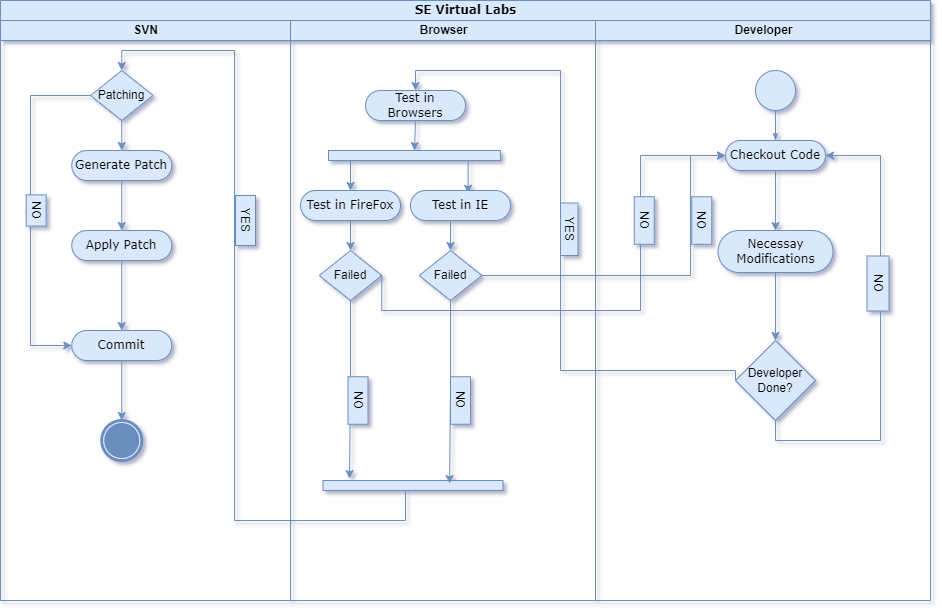

The diagram above was exported from draw.io. Its source (the exported page's mxGraphModel, read from the mxfile embedded in the PNG):
<mxGraphModel dx="1313" dy="708" grid="1" gridSize="10" guides="1" tooltips="1" connect="1" arrows="1" fold="1" page="1" pageScale="1" pageWidth="850" pageHeight="1100" background="none" math="0" shadow="0">
  <root>
    <mxCell id="0" />
    <mxCell id="1" parent="0" />
    <mxCell id="1c1d494c118603dd-1" value="SE Virtual Labs" style="swimlane;html=1;childLayout=stackLayout;startSize=20;rounded=0;shadow=0;comic=0;labelBackgroundColor=none;strokeWidth=1;fontFamily=Verdana;fontSize=12;align=center;fillColor=#dae8fc;strokeColor=#6c8ebf;" parent="1" vertex="1">
      <mxGeometry x="20" y="20" width="930" height="600" as="geometry" />
    </mxCell>
    <mxCell id="gdvd9QehyeSK6uLQpA0B-11" style="edgeStyle=orthogonalEdgeStyle;rounded=0;orthogonalLoop=1;jettySize=auto;html=1;exitX=0;exitY=0.5;exitDx=0;exitDy=0;entryX=0.5;entryY=0;entryDx=0;entryDy=0;fillColor=#dae8fc;strokeColor=#6c8ebf;" parent="1c1d494c118603dd-1" source="gdvd9QehyeSK6uLQpA0B-8" target="gdvd9QehyeSK6uLQpA0B-7" edge="1">
      <mxGeometry relative="1" as="geometry">
        <Array as="points">
          <mxPoint x="735" y="370" />
          <mxPoint x="560" y="370" />
          <mxPoint x="560" y="70" />
          <mxPoint x="415" y="70" />
        </Array>
      </mxGeometry>
    </mxCell>
    <mxCell id="1c1d494c118603dd-2" value="SVN" style="swimlane;html=1;startSize=20;fillColor=#dae8fc;strokeColor=#6c8ebf;" parent="1c1d494c118603dd-1" vertex="1">
      <mxGeometry y="20" width="290" height="580" as="geometry" />
    </mxCell>
    <mxCell id="gdvd9QehyeSK6uLQpA0B-32" style="edgeStyle=orthogonalEdgeStyle;rounded=0;orthogonalLoop=1;jettySize=auto;html=1;exitX=0.5;exitY=1;exitDx=0;exitDy=0;fillColor=#dae8fc;strokeColor=#6c8ebf;" parent="1c1d494c118603dd-2" source="1c1d494c118603dd-6" target="gdvd9QehyeSK6uLQpA0B-29" edge="1">
      <mxGeometry relative="1" as="geometry" />
    </mxCell>
    <mxCell id="1c1d494c118603dd-6" value="Apply Patch" style="rounded=1;whiteSpace=wrap;html=1;shadow=0;comic=0;labelBackgroundColor=none;strokeWidth=1;fontFamily=Verdana;fontSize=12;align=center;arcSize=50;fillColor=#dae8fc;strokeColor=#6c8ebf;" parent="1c1d494c118603dd-2" vertex="1">
      <mxGeometry x="71.25" y="210" width="100" height="30" as="geometry" />
    </mxCell>
    <mxCell id="gdvd9QehyeSK6uLQpA0B-31" style="edgeStyle=orthogonalEdgeStyle;rounded=0;orthogonalLoop=1;jettySize=auto;html=1;exitX=0.5;exitY=1;exitDx=0;exitDy=0;entryX=0.5;entryY=0;entryDx=0;entryDy=0;fillColor=#dae8fc;strokeColor=#6c8ebf;" parent="1c1d494c118603dd-2" source="gdvd9QehyeSK6uLQpA0B-2" target="1c1d494c118603dd-6" edge="1">
      <mxGeometry relative="1" as="geometry" />
    </mxCell>
    <mxCell id="gdvd9QehyeSK6uLQpA0B-2" value="Generate Patch" style="rounded=1;whiteSpace=wrap;html=1;shadow=0;comic=0;labelBackgroundColor=none;strokeWidth=1;fontFamily=Verdana;fontSize=12;align=center;arcSize=50;fillColor=#dae8fc;strokeColor=#6c8ebf;" parent="1c1d494c118603dd-2" vertex="1">
      <mxGeometry x="71.25" y="130" width="100" height="30" as="geometry" />
    </mxCell>
    <mxCell id="gdvd9QehyeSK6uLQpA0B-33" style="edgeStyle=orthogonalEdgeStyle;rounded=0;orthogonalLoop=1;jettySize=auto;html=1;exitX=0.5;exitY=1;exitDx=0;exitDy=0;fillColor=#dae8fc;strokeColor=#6c8ebf;" parent="1c1d494c118603dd-2" source="gdvd9QehyeSK6uLQpA0B-29" target="gdvd9QehyeSK6uLQpA0B-30" edge="1">
      <mxGeometry relative="1" as="geometry" />
    </mxCell>
    <mxCell id="gdvd9QehyeSK6uLQpA0B-29" value="Commit" style="rounded=1;whiteSpace=wrap;html=1;shadow=0;comic=0;labelBackgroundColor=none;strokeWidth=1;fontFamily=Verdana;fontSize=12;align=center;arcSize=50;fillColor=#dae8fc;strokeColor=#6c8ebf;" parent="1c1d494c118603dd-2" vertex="1">
      <mxGeometry x="71.25" y="310" width="100" height="30" as="geometry" />
    </mxCell>
    <mxCell id="gdvd9QehyeSK6uLQpA0B-30" value="" style="shape=mxgraph.bpmn.shape;html=1;verticalLabelPosition=bottom;labelBackgroundColor=#ffffff;verticalAlign=top;perimeter=ellipsePerimeter;outline=end;symbol=terminate;rounded=0;shadow=0;comic=0;strokeWidth=1;fontFamily=Verdana;fontSize=12;align=center;fillColor=#dae8fc;strokeColor=#6c8ebf;" parent="1c1d494c118603dd-2" vertex="1">
      <mxGeometry x="101.25" y="400" width="40" height="40" as="geometry" />
    </mxCell>
    <mxCell id="gdvd9QehyeSK6uLQpA0B-64" style="edgeStyle=orthogonalEdgeStyle;rounded=0;orthogonalLoop=1;jettySize=auto;html=1;exitX=0.5;exitY=1;exitDx=0;exitDy=0;entryX=0.5;entryY=0;entryDx=0;entryDy=0;fillColor=#dae8fc;strokeColor=#6c8ebf;" parent="1c1d494c118603dd-2" source="gdvd9QehyeSK6uLQpA0B-59" target="gdvd9QehyeSK6uLQpA0B-2" edge="1">
      <mxGeometry relative="1" as="geometry" />
    </mxCell>
    <mxCell id="gdvd9QehyeSK6uLQpA0B-66" style="edgeStyle=orthogonalEdgeStyle;rounded=0;orthogonalLoop=1;jettySize=auto;html=1;exitX=0;exitY=0.5;exitDx=0;exitDy=0;entryX=0;entryY=0.5;entryDx=0;entryDy=0;fillColor=#dae8fc;strokeColor=#6c8ebf;" parent="1c1d494c118603dd-2" source="gdvd9QehyeSK6uLQpA0B-59" target="gdvd9QehyeSK6uLQpA0B-29" edge="1">
      <mxGeometry relative="1" as="geometry">
        <Array as="points">
          <mxPoint x="30" y="75" />
          <mxPoint x="30" y="325" />
        </Array>
      </mxGeometry>
    </mxCell>
    <mxCell id="gdvd9QehyeSK6uLQpA0B-59" value="Patching" style="rhombus;whiteSpace=wrap;html=1;fillColor=#dae8fc;strokeColor=#6c8ebf;" parent="1c1d494c118603dd-2" vertex="1">
      <mxGeometry x="90" y="50" width="62.5" height="50" as="geometry" />
    </mxCell>
    <mxCell id="gdvd9QehyeSK6uLQpA0B-67" value="NO" style="text;html=1;strokeColor=#6c8ebf;fillColor=#dae8fc;align=center;verticalAlign=middle;whiteSpace=wrap;rounded=0;rotation=90;" parent="1c1d494c118603dd-2" vertex="1">
      <mxGeometry x="20" y="180" width="31.25" height="20" as="geometry" />
    </mxCell>
    <mxCell id="gdvd9QehyeSK6uLQpA0B-68" value="YES" style="text;html=1;strokeColor=#6c8ebf;fillColor=#dae8fc;align=center;verticalAlign=middle;whiteSpace=wrap;rounded=0;rotation=90;" parent="1c1d494c118603dd-2" vertex="1">
      <mxGeometry x="220" y="190" width="50" height="20" as="geometry" />
    </mxCell>
    <mxCell id="1c1d494c118603dd-3" value="Browser" style="swimlane;html=1;startSize=20;fillColor=#dae8fc;strokeColor=#6c8ebf;" parent="1c1d494c118603dd-1" vertex="1">
      <mxGeometry x="290" y="20" width="305" height="580" as="geometry" />
    </mxCell>
    <mxCell id="1c1d494c118603dd-12" value="" style="whiteSpace=wrap;html=1;rounded=0;shadow=0;comic=0;labelBackgroundColor=none;strokeWidth=1;fillColor=#dae8fc;fontFamily=Verdana;fontSize=12;align=center;rotation=0;strokeColor=#6c8ebf;" parent="1c1d494c118603dd-3" vertex="1">
      <mxGeometry x="32.5" y="460" width="180" height="10" as="geometry" />
    </mxCell>
    <mxCell id="gdvd9QehyeSK6uLQpA0B-48" style="edgeStyle=orthogonalEdgeStyle;rounded=0;orthogonalLoop=1;jettySize=auto;html=1;exitX=0.5;exitY=1;exitDx=0;exitDy=0;entryX=0.5;entryY=0;entryDx=0;entryDy=0;fillColor=#dae8fc;strokeColor=#6c8ebf;" parent="1c1d494c118603dd-3" source="gdvd9QehyeSK6uLQpA0B-7" target="gdvd9QehyeSK6uLQpA0B-17" edge="1">
      <mxGeometry relative="1" as="geometry" />
    </mxCell>
    <mxCell id="gdvd9QehyeSK6uLQpA0B-7" value="Test in Browsers" style="rounded=1;whiteSpace=wrap;html=1;shadow=0;comic=0;labelBackgroundColor=none;strokeWidth=1;fontFamily=Verdana;fontSize=12;align=center;arcSize=50;fillColor=#dae8fc;strokeColor=#6c8ebf;" parent="1c1d494c118603dd-3" vertex="1">
      <mxGeometry x="75" y="70" width="100" height="30" as="geometry" />
    </mxCell>
    <mxCell id="gdvd9QehyeSK6uLQpA0B-12" value="YES" style="text;html=1;strokeColor=#6c8ebf;fillColor=#dae8fc;align=center;verticalAlign=middle;whiteSpace=wrap;rounded=0;rotation=90;" parent="1c1d494c118603dd-3" vertex="1">
      <mxGeometry x="252.5" y="200" width="52.5" height="17.5" as="geometry" />
    </mxCell>
    <mxCell id="gdvd9QehyeSK6uLQpA0B-19" style="edgeStyle=orthogonalEdgeStyle;rounded=0;orthogonalLoop=1;jettySize=auto;html=1;exitX=0.25;exitY=1;exitDx=0;exitDy=0;entryX=0.5;entryY=0;entryDx=0;entryDy=0;fillColor=#dae8fc;strokeColor=#6c8ebf;" parent="1c1d494c118603dd-3" source="gdvd9QehyeSK6uLQpA0B-17" target="gdvd9QehyeSK6uLQpA0B-5" edge="1">
      <mxGeometry relative="1" as="geometry" />
    </mxCell>
    <mxCell id="gdvd9QehyeSK6uLQpA0B-20" style="edgeStyle=orthogonalEdgeStyle;rounded=0;orthogonalLoop=1;jettySize=auto;html=1;exitX=0.75;exitY=1;exitDx=0;exitDy=0;entryX=0.576;entryY=0.093;entryDx=0;entryDy=0;entryPerimeter=0;fillColor=#dae8fc;strokeColor=#6c8ebf;" parent="1c1d494c118603dd-3" source="gdvd9QehyeSK6uLQpA0B-17" target="gdvd9QehyeSK6uLQpA0B-3" edge="1">
      <mxGeometry relative="1" as="geometry" />
    </mxCell>
    <mxCell id="gdvd9QehyeSK6uLQpA0B-17" value="" style="whiteSpace=wrap;html=1;rounded=0;shadow=0;comic=0;labelBackgroundColor=none;strokeWidth=1;fillColor=#dae8fc;fontFamily=Verdana;fontSize=12;align=center;rotation=0;strokeColor=#6c8ebf;" parent="1c1d494c118603dd-3" vertex="1">
      <mxGeometry x="38" y="130" width="172" height="10" as="geometry" />
    </mxCell>
    <mxCell id="gdvd9QehyeSK6uLQpA0B-42" style="edgeStyle=orthogonalEdgeStyle;rounded=0;orthogonalLoop=1;jettySize=auto;html=1;exitX=0.5;exitY=1;exitDx=0;exitDy=0;entryX=0.5;entryY=0;entryDx=0;entryDy=0;fillColor=#dae8fc;strokeColor=#6c8ebf;" parent="1c1d494c118603dd-3" source="gdvd9QehyeSK6uLQpA0B-5" target="gdvd9QehyeSK6uLQpA0B-39" edge="1">
      <mxGeometry relative="1" as="geometry" />
    </mxCell>
    <mxCell id="gdvd9QehyeSK6uLQpA0B-5" value="Test in FireFox" style="rounded=1;whiteSpace=wrap;html=1;shadow=0;comic=0;labelBackgroundColor=none;strokeWidth=1;fontFamily=Verdana;fontSize=12;align=center;arcSize=50;fillColor=#dae8fc;strokeColor=#6c8ebf;" parent="1c1d494c118603dd-3" vertex="1">
      <mxGeometry x="10" y="170" width="100" height="30" as="geometry" />
    </mxCell>
    <mxCell id="gdvd9QehyeSK6uLQpA0B-43" style="edgeStyle=orthogonalEdgeStyle;rounded=0;orthogonalLoop=1;jettySize=auto;html=1;exitX=0.5;exitY=1;exitDx=0;exitDy=0;entryX=0.5;entryY=0;entryDx=0;entryDy=0;fillColor=#dae8fc;strokeColor=#6c8ebf;" parent="1c1d494c118603dd-3" source="gdvd9QehyeSK6uLQpA0B-3" target="gdvd9QehyeSK6uLQpA0B-41" edge="1">
      <mxGeometry relative="1" as="geometry" />
    </mxCell>
    <mxCell id="gdvd9QehyeSK6uLQpA0B-3" value="Test in IE" style="rounded=1;whiteSpace=wrap;html=1;shadow=0;comic=0;labelBackgroundColor=none;strokeWidth=1;fontFamily=Verdana;fontSize=12;align=center;arcSize=50;fillColor=#dae8fc;strokeColor=#6c8ebf;" parent="1c1d494c118603dd-3" vertex="1">
      <mxGeometry x="120" y="170" width="100" height="30" as="geometry" />
    </mxCell>
    <mxCell id="K-jJ3-u7YGh8r3KBMZco-15" style="edgeStyle=orthogonalEdgeStyle;rounded=0;orthogonalLoop=1;jettySize=auto;html=1;exitX=0.5;exitY=1;exitDx=0;exitDy=0;entryX=0.147;entryY=-0.2;entryDx=0;entryDy=0;entryPerimeter=0;fillColor=#dae8fc;strokeColor=#6c8ebf;" edge="1" parent="1c1d494c118603dd-3" source="gdvd9QehyeSK6uLQpA0B-39" target="1c1d494c118603dd-12">
      <mxGeometry relative="1" as="geometry" />
    </mxCell>
    <mxCell id="gdvd9QehyeSK6uLQpA0B-39" value="Failed&lt;br&gt;" style="rhombus;whiteSpace=wrap;html=1;fillColor=#dae8fc;strokeColor=#6c8ebf;" parent="1c1d494c118603dd-3" vertex="1">
      <mxGeometry x="28.75" y="230" width="62.5" height="50" as="geometry" />
    </mxCell>
    <mxCell id="K-jJ3-u7YGh8r3KBMZco-17" style="edgeStyle=orthogonalEdgeStyle;rounded=0;orthogonalLoop=1;jettySize=auto;html=1;exitX=0.5;exitY=1;exitDx=0;exitDy=0;entryX=0.703;entryY=0.3;entryDx=0;entryDy=0;entryPerimeter=0;fillColor=#dae8fc;strokeColor=#6c8ebf;" edge="1" parent="1c1d494c118603dd-3" source="gdvd9QehyeSK6uLQpA0B-41" target="1c1d494c118603dd-12">
      <mxGeometry relative="1" as="geometry" />
    </mxCell>
    <mxCell id="gdvd9QehyeSK6uLQpA0B-41" value="Failed&lt;br&gt;" style="rhombus;whiteSpace=wrap;html=1;fillColor=#dae8fc;strokeColor=#6c8ebf;" parent="1c1d494c118603dd-3" vertex="1">
      <mxGeometry x="128.75" y="230" width="62.5" height="50" as="geometry" />
    </mxCell>
    <mxCell id="K-jJ3-u7YGh8r3KBMZco-19" value="NO&lt;br&gt;" style="text;html=1;strokeColor=#6c8ebf;fillColor=#dae8fc;align=center;verticalAlign=middle;whiteSpace=wrap;rounded=0;rotation=90;" vertex="1" parent="1c1d494c118603dd-3">
      <mxGeometry x="146.25" y="370" width="47.5" height="20" as="geometry" />
    </mxCell>
    <mxCell id="K-jJ3-u7YGh8r3KBMZco-18" value="NO&lt;br&gt;" style="text;html=1;strokeColor=#6c8ebf;fillColor=#dae8fc;align=center;verticalAlign=middle;whiteSpace=wrap;rounded=0;rotation=90;" vertex="1" parent="1c1d494c118603dd-3">
      <mxGeometry x="43.75" y="370" width="47.5" height="20" as="geometry" />
    </mxCell>
    <mxCell id="gdvd9QehyeSK6uLQpA0B-54" style="edgeStyle=orthogonalEdgeStyle;rounded=0;orthogonalLoop=1;jettySize=auto;html=1;exitX=1;exitY=0.5;exitDx=0;exitDy=0;entryX=0;entryY=0.5;entryDx=0;entryDy=0;fillColor=#dae8fc;strokeColor=#6c8ebf;" parent="1c1d494c118603dd-1" source="gdvd9QehyeSK6uLQpA0B-41" target="60571a20871a0731-8" edge="1">
      <mxGeometry relative="1" as="geometry">
        <Array as="points">
          <mxPoint x="690" y="275" />
          <mxPoint x="690" y="155" />
        </Array>
      </mxGeometry>
    </mxCell>
    <mxCell id="gdvd9QehyeSK6uLQpA0B-56" style="edgeStyle=orthogonalEdgeStyle;rounded=0;orthogonalLoop=1;jettySize=auto;html=1;exitX=1;exitY=0.5;exitDx=0;exitDy=0;entryX=0;entryY=0.5;entryDx=0;entryDy=0;fillColor=#dae8fc;strokeColor=#6c8ebf;" parent="1c1d494c118603dd-1" source="gdvd9QehyeSK6uLQpA0B-39" target="60571a20871a0731-8" edge="1">
      <mxGeometry relative="1" as="geometry">
        <Array as="points">
          <mxPoint x="381" y="310" />
          <mxPoint x="640" y="310" />
          <mxPoint x="640" y="155" />
        </Array>
      </mxGeometry>
    </mxCell>
    <mxCell id="1c1d494c118603dd-4" value="Developer" style="swimlane;html=1;startSize=20;fillColor=#dae8fc;strokeColor=#6c8ebf;" parent="1c1d494c118603dd-1" vertex="1">
      <mxGeometry x="595" y="20" width="335" height="580" as="geometry" />
    </mxCell>
    <mxCell id="1c1d494c118603dd-27" style="edgeStyle=orthogonalEdgeStyle;rounded=0;html=1;labelBackgroundColor=none;startArrow=none;startFill=0;startSize=5;endArrow=classicThin;endFill=1;endSize=5;jettySize=auto;orthogonalLoop=1;strokeWidth=1;fontFamily=Verdana;fontSize=12;fillColor=#dae8fc;strokeColor=#6c8ebf;" parent="1c1d494c118603dd-4" source="60571a20871a0731-4" target="60571a20871a0731-8" edge="1">
      <mxGeometry relative="1" as="geometry" />
    </mxCell>
    <mxCell id="60571a20871a0731-4" value="" style="ellipse;whiteSpace=wrap;html=1;rounded=0;shadow=0;comic=0;labelBackgroundColor=none;strokeWidth=1;fillColor=#dae8fc;fontFamily=Verdana;fontSize=12;align=center;strokeColor=#6c8ebf;" parent="1c1d494c118603dd-4" vertex="1">
      <mxGeometry x="160" y="50" width="40" height="40" as="geometry" />
    </mxCell>
    <mxCell id="gdvd9QehyeSK6uLQpA0B-1" style="edgeStyle=orthogonalEdgeStyle;rounded=0;orthogonalLoop=1;jettySize=auto;html=1;exitX=0.5;exitY=1;exitDx=0;exitDy=0;entryX=0.5;entryY=0;entryDx=0;entryDy=0;fillColor=#dae8fc;strokeColor=#6c8ebf;" parent="1c1d494c118603dd-4" source="60571a20871a0731-8" target="1c1d494c118603dd-5" edge="1">
      <mxGeometry relative="1" as="geometry" />
    </mxCell>
    <mxCell id="60571a20871a0731-8" value="Checkout Code" style="rounded=1;whiteSpace=wrap;html=1;shadow=0;comic=0;labelBackgroundColor=none;strokeWidth=1;fontFamily=Verdana;fontSize=12;align=center;arcSize=50;fillColor=#dae8fc;strokeColor=#6c8ebf;" parent="1c1d494c118603dd-4" vertex="1">
      <mxGeometry x="130" y="120" width="100" height="30" as="geometry" />
    </mxCell>
    <mxCell id="gdvd9QehyeSK6uLQpA0B-9" style="edgeStyle=orthogonalEdgeStyle;rounded=0;orthogonalLoop=1;jettySize=auto;html=1;exitX=0.5;exitY=1;exitDx=0;exitDy=0;entryX=0.5;entryY=0;entryDx=0;entryDy=0;fillColor=#dae8fc;strokeColor=#6c8ebf;" parent="1c1d494c118603dd-4" source="1c1d494c118603dd-5" target="gdvd9QehyeSK6uLQpA0B-8" edge="1">
      <mxGeometry relative="1" as="geometry" />
    </mxCell>
    <mxCell id="1c1d494c118603dd-5" value="Necessay Modifications" style="rounded=1;whiteSpace=wrap;html=1;shadow=0;comic=0;labelBackgroundColor=none;strokeWidth=1;fontFamily=Verdana;fontSize=12;align=center;arcSize=50;fillColor=#dae8fc;strokeColor=#6c8ebf;" parent="1c1d494c118603dd-4" vertex="1">
      <mxGeometry x="122.5" y="210" width="115" height="42" as="geometry" />
    </mxCell>
    <mxCell id="K-jJ3-u7YGh8r3KBMZco-10" style="edgeStyle=orthogonalEdgeStyle;rounded=0;orthogonalLoop=1;jettySize=auto;html=1;exitX=0.5;exitY=1;exitDx=0;exitDy=0;entryX=1;entryY=0.5;entryDx=0;entryDy=0;fillColor=#dae8fc;strokeColor=#6c8ebf;" edge="1" parent="1c1d494c118603dd-4" source="gdvd9QehyeSK6uLQpA0B-8" target="60571a20871a0731-8">
      <mxGeometry relative="1" as="geometry">
        <Array as="points">
          <mxPoint x="180" y="420" />
          <mxPoint x="285" y="420" />
          <mxPoint x="285" y="135" />
        </Array>
      </mxGeometry>
    </mxCell>
    <mxCell id="gdvd9QehyeSK6uLQpA0B-8" value="Developer Done?" style="rhombus;whiteSpace=wrap;html=1;fillColor=#dae8fc;strokeColor=#6c8ebf;" parent="1c1d494c118603dd-4" vertex="1">
      <mxGeometry x="140" y="320" width="80" height="80" as="geometry" />
    </mxCell>
    <mxCell id="gdvd9QehyeSK6uLQpA0B-57" value="NO&lt;br&gt;" style="text;html=1;strokeColor=#6c8ebf;fillColor=#dae8fc;align=center;verticalAlign=middle;whiteSpace=wrap;rounded=0;rotation=90;" parent="1c1d494c118603dd-4" vertex="1">
      <mxGeometry x="25" y="190" width="47.5" height="20" as="geometry" />
    </mxCell>
    <mxCell id="gdvd9QehyeSK6uLQpA0B-58" value="NO&lt;br&gt;" style="text;html=1;strokeColor=#6c8ebf;fillColor=#dae8fc;align=center;verticalAlign=middle;whiteSpace=wrap;rounded=0;rotation=90;" parent="1c1d494c118603dd-4" vertex="1">
      <mxGeometry x="82.5" y="190" width="47.5" height="20" as="geometry" />
    </mxCell>
    <mxCell id="gdvd9QehyeSK6uLQpA0B-16" value="NO" style="text;html=1;strokeColor=#6c8ebf;fillColor=#dae8fc;align=center;verticalAlign=middle;whiteSpace=wrap;rounded=0;rotation=90;" parent="1c1d494c118603dd-4" vertex="1">
      <mxGeometry x="255" y="252" width="55" height="22" as="geometry" />
    </mxCell>
    <mxCell id="gdvd9QehyeSK6uLQpA0B-63" style="edgeStyle=orthogonalEdgeStyle;rounded=0;orthogonalLoop=1;jettySize=auto;html=1;exitX=0.5;exitY=1;exitDx=0;exitDy=0;entryX=0.5;entryY=0;entryDx=0;entryDy=0;fillColor=#dae8fc;strokeColor=#6c8ebf;" parent="1c1d494c118603dd-1" source="1c1d494c118603dd-12" target="gdvd9QehyeSK6uLQpA0B-59" edge="1">
      <mxGeometry relative="1" as="geometry">
        <Array as="points">
          <mxPoint x="405" y="490" />
          <mxPoint x="405" y="520" />
          <mxPoint x="234" y="520" />
          <mxPoint x="234" y="50" />
          <mxPoint x="121" y="50" />
        </Array>
      </mxGeometry>
    </mxCell>
  </root>
</mxGraphModel>